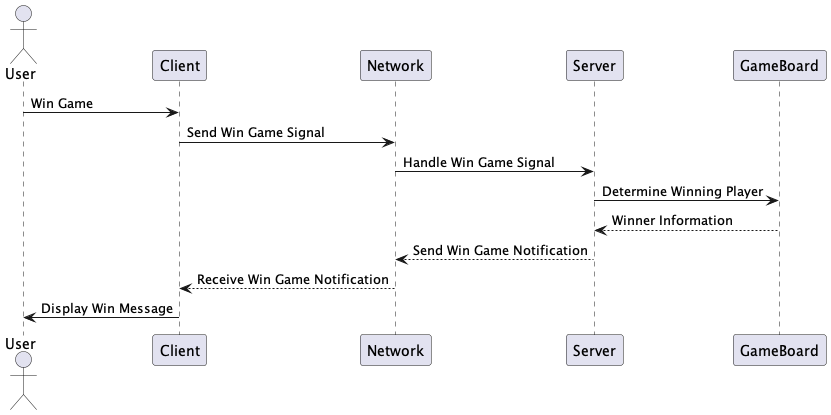

The diagram above was rendered by PlantUML. Its source (embedded in the PNG):
@startuml ClueGameWinSequence

actor User as Player
participant Client
participant Network
participant Server
participant GameBoard

Player -> Client: Win Game
Client -> Network: Send Win Game Signal
Network -> Server: Handle Win Game Signal
Server -> GameBoard: Determine Winning Player
GameBoard --> Server: Winner Information
Server --> Network: Send Win Game Notification
Network --> Client: Receive Win Game Notification
Client -> Player: Display Win Message

@enduml